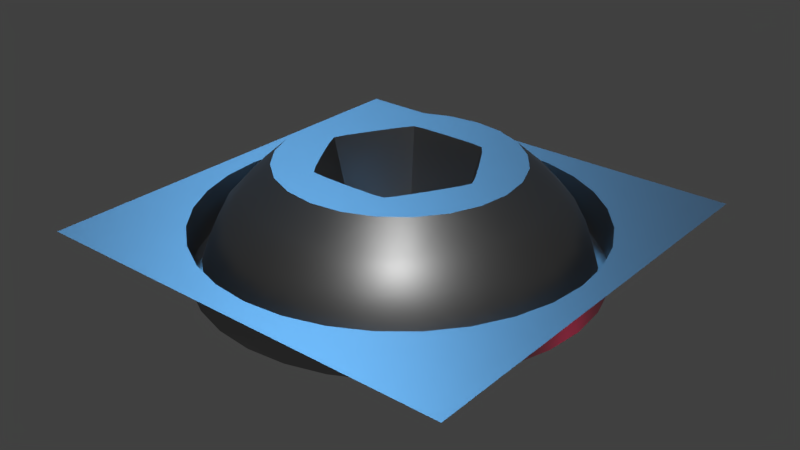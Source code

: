 # Source: decal02_34.blend  (saved by Blender 2.78.0; exported with 4.5.12 LTS)
import bpy
from mathutils import Matrix  # noqa: F401  (used for matrix-valued properties, if any)

bpy.ops.wm.read_factory_settings(use_empty=True)
scene = bpy.context.scene
scene.name = 'Scene'

# ---- collections
col_collection_1 = bpy.data.collections.new('Collection 1'); scene.collection.children.link(col_collection_1)

# ---- materials (node trees are filled in below, after node groups)
mat_base = bpy.data.materials.new('base')
mat_base.alpha_threshold = 0.0
mat_base.diffuse_color = (0.15, 0.15, 0.15, 1.0)
mat_base.roughness = 0.5

# ---- node groups
ng_auto_smooth = bpy.data.node_groups.new('Auto Smooth', 'GeometryNodeTree')
_s = ng_auto_smooth.interface.new_socket(name='Geometry', in_out='OUTPUT', socket_type='NodeSocketGeometry')
_s = ng_auto_smooth.interface.new_socket(name='Geometry', in_out='INPUT', socket_type='NodeSocketGeometry')
_s = ng_auto_smooth.interface.new_socket(name='Angle', in_out='INPUT', socket_type='NodeSocketFloat')
_s.subtype = 'ANGLE'
_s.min_value = 0.0
_s.max_value = 3.142
ng_auto_smooth.is_modifier = True
_N = ng_auto_smooth.nodes; _L = ng_auto_smooth.links
n0 = _N.new('NodeGroupOutput'); n0.name = 'Group Output'; n0.location = (480, -100)
n1 = _N.new('NodeGroupInput'); n1.name = 'Group Input'; n1.location = (-420, -300)
n2 = _N.new('NodeGroupInput'); n2.name = 'Group Input.001'; n2.location = (-60, -100)
n3 = _N.new('GeometryNodeSetShadeSmooth'); n3.name = 'Set Shade Smooth'; n3.location = (120, -100)
n3.domain = 'EDGE'
n4 = _N.new('GeometryNodeSetShadeSmooth'); n4.name = 'Set Shade Smooth.001'; n4.location = (300, -100)
n5 = _N.new('GeometryNodeInputMeshEdgeAngle'); n5.name = 'Edge Angle'; n5.location = (-420, -220)
n6 = _N.new('GeometryNodeInputEdgeSmooth'); n6.name = 'Is Edge Smooth'; n6.location = (-60, -160)
n7 = _N.new('GeometryNodeInputShadeSmooth'); n7.name = 'Is Face Smooth'; n7.location = (-240, -340)
n8 = _N.new('FunctionNodeBooleanMath'); n8.name = 'Boolean Math'; n8.location = (-60, -220)
n9 = _N.new('FunctionNodeCompare'); n9.name = 'Compare'; n9.location = (-240, -180)
n9.operation = 'LESS_EQUAL'
_L.new(n5.outputs[0], n9.inputs[0])
_L.new(n4.outputs[0], n0.inputs[0])
_L.new(n1.outputs[1], n9.inputs[1])
_L.new(n9.outputs[0], n8.inputs[0])
_L.new(n7.outputs[0], n8.inputs[1])
_L.new(n2.outputs[0], n3.inputs[0])
_L.new(n6.outputs[0], n3.inputs[1])
_L.new(n3.outputs[0], n4.inputs[0])
_L.new(n8.outputs[0], n3.inputs[2])
n0.is_active_output = True

# ---- material node trees
mat_base.use_nodes = True; mat_base.node_tree.nodes.clear()
_N = mat_base.node_tree.nodes; _L = mat_base.node_tree.links
n0 = _N.new('ShaderNodeOutputMaterial'); n0.name = 'Material Output'; n0.location = (300, 300)
n1 = _N.new('ShaderNodeBsdfDiffuse'); n1.name = 'Diffuse BSDF'; n1.location = (-22, 188)
n1.inputs[0].default_value = (0.1376, 0.1376, 0.1376, 1.0)
n2 = _N.new('ShaderNodeBsdfAnisotropic'); n2.name = 'Glossy BSDF'; n2.location = (-18, 372)
n2.distribution = 'GGX'
n2.inputs[0].default_value = (0.35, 0.35, 0.35, 1.0)
n2.inputs[1].default_value = 0.4472
_L.new(n2.outputs[0], n0.inputs[0])
n0.is_active_output = True

# ---- world
world_world = bpy.data.worlds.new('World'); scene.world = world_world
world_world.use_nodes = True; world_world.node_tree.nodes.clear()
_N = world_world.node_tree.nodes; _L = world_world.node_tree.links
n0 = _N.new('ShaderNodeMath'); n0.name = 'Math.001'; n0.location = (3, 138)
n0.inputs[1].default_value = 1.0
n1 = _N.new('ShaderNodeMath'); n1.name = 'Math.003'; n1.location = (376, 139)
n1.operation = 'MULTIPLY'
n1.inputs[1].default_value = 1.0
n2 = _N.new('ShaderNodeMath'); n2.name = 'Math.002'; n2.location = (198, 135)
n2.operation = 'POWER'
n2.inputs[1].default_value = 0.1
n3 = _N.new('ShaderNodeMath'); n3.name = 'Math'; n3.location = (-179, 137)
n3.operation = 'MULTIPLY'
n4 = _N.new('ShaderNodeBackground'); n4.name = 'Background'; n4.location = (630, 254)
n4.inputs[0].default_value = (0.05088, 0.05088, 0.05088, 1.0)
n5 = _N.new('ShaderNodeOutputWorld'); n5.name = 'World Output'; n5.location = (890, 246)
n6 = _N.new('ShaderNodeTexCoord'); n6.name = 'Texture Coordinate'; n6.location = (-1202, 211)
n7 = _N.new('ShaderNodeMapping'); n7.name = 'Mapping'; n7.location = (-884, 241)
_L.new(n4.outputs[0], n5.inputs[0])
_L.new(n3.outputs[0], n0.inputs[0])
_L.new(n0.outputs[0], n2.inputs[0])
_L.new(n2.outputs[0], n1.inputs[0])
_L.new(n1.outputs[0], n4.inputs[1])
_L.new(n6.outputs[0], n7.inputs[0])
n5.is_active_output = True
world_world.color = (0.05088, 0.05088, 0.05088)
world_world.use_sun_shadow = False
world_world.sun_shadow_jitter_overblur = 0.0
world_world.cycles.sampling_method = 'MANUAL'

# ---- lights
light_sun_002 = bpy.data.lights.new('Sun.002', 'SUN')
light_sun_002.color = (1.0, 0.0156, 0.1261)
light_sun_002.transmission_factor = 0.0
light_sun_002.angle = 0.1993
light_sun_002.energy = 0.3
light_sun_002.shadow_buffer_clip_start = 0.5
light_sun_002.shadow_soft_size = 0.1
light_sun_002.shadow_cascade_max_distance = 1000.0
light_sun_001 = bpy.data.lights.new('Sun.001', 'SUN')
light_sun_001.color = (0.1441, 0.5003, 1.0)
light_sun_001.transmission_factor = 0.0
light_sun_001.angle = 0.1993
light_sun_001.energy = 1.0
light_sun_001.shadow_buffer_clip_start = 0.5
light_sun_001.shadow_soft_size = 0.1
light_sun_001.shadow_cascade_max_distance = 1000.0
light_sun = bpy.data.lights.new('Sun', 'SUN')
light_sun.transmission_factor = 0.0
light_sun.angle = 0.1993
light_sun.energy = 1.0
light_sun.shadow_buffer_clip_start = 0.5
light_sun.shadow_soft_size = 0.1
light_sun.shadow_cascade_max_distance = 1000.0

# ---- meshes
me_hex_raised = bpy.data.meshes.new('Hex_Raised')
me_hex_raised.from_pydata([(0.0817, 0.3035, 0.1137), (-0.222, 0.2225, 0.1137), (-0.3037, -0.08106, 0.1137), (-0.0817, -0.3036, 0.1137), (0.222, -0.2226, 0.1137), (0.3037, 0.08104, 0.1137), (0.06583, 0.2451, 0.1982), (-0.1793, 0.1796, 0.1982), (-0.2452, -0.06555, 0.1982), (-0.06583, -0.2451, 0.1982), (0.1793, -0.1796, 0.1982), (0.2452, 0.06553, 0.1982), (0.1243, -0.1388, 0.2387), (-0.1243, -0.1388, 0.2387), (-0.0817, 0.3035, 0.1137), (-0.3037, 0.08104, 0.1137), (-0.222, -0.2226, 0.1137), (0.08167, -0.3036, 0.1137), (0.3037, -0.08106, 0.1137), (0.222, 0.2225, 0.1137), (-0.06584, 0.2451, 0.1982), (-0.2452, 0.06552, 0.1982), (-0.1793, -0.1796, 0.1982), (0.06584, -0.2451, 0.1982), (0.2452, -0.06554, 0.1982), (0.1793, 0.1796, 0.1982), (0.1823, 0.03828, 0.2387), (-3.673e-06, 0.1575, 0.2387), (-0.1681, -1.204e-05, 0.2387), (-0.08405, 0.1455, 0.2387), (0.08405, -0.1456, 0.2387), (-0.08404, -0.1456, 0.2387), (0.1681, -4.698e-06, 0.2387), (0.08404, 0.1455, 0.2387), (0.1824, -0.03828, 0.2387), (0.1364, -0.07875, 0.2387), (-0.1364, -0.07876, 0.2387), (3.673e-06, -0.1575, 0.2387), (0.05801, 0.177, 0.2387), (0.1243, 0.1388, 0.2387), (-1.552e-09, -5.834e-05, 0.0931), (-0.05802, 0.177, 0.2387), (0.05802, -0.1771, 0.2387), (-0.1243, 0.1388, 0.2387), (-0.05801, -0.1771, 0.2387), (0.1364, 0.07874, 0.2387), (-0.1823, -0.0383, 0.2387), (-0.067, -0.2489, 0.0697), (0.1821, -0.1825, 0.0697), (0.067, 0.2489, 0.0697), (0.2491, 0.06644, 0.0697), (-0.2491, 0.06644, 0.0697), (-0.1821, -0.1825, 0.0697), (0.2491, -0.06646, 0.0697), (-0.067, 0.2489, 0.0697), (-0.2491, -0.06646, 0.0697), (0.1821, 0.1825, 0.0697), (-0.1821, 0.1825, 0.0697), (0.0483, 0.1795, 0.03485), (-0.1313, 0.1315, 0.03485), (-0.1796, -0.04791, 0.03485), (-0.0483, -0.1795, 0.03485), (0.1313, -0.1316, 0.03485), (0.1796, 0.04789, 0.03485), (-0.0483, 0.1795, 0.03485), (-0.1796, 0.04789, 0.03485), (-0.1313, -0.1316, 0.03485), (0.0483, -0.1795, 0.03485), (0.1796, -0.04791, 0.03485), (0.1313, 0.1315, 0.03485), (-0.1824, 0.03827, 0.2387), (-0.1364, 0.07874, 0.2387), (0.06697, -0.2489, 0.0697), (-0.0531, 0.09179, 0.0931), (0.05396, 0.2014, 0.2387), (-0.2543, -1.369e-05, 0.1982), (0.1607, 0.09275, 0.03485), (0.2196, -0.1268, 0.1982), (-0.2014, -0.05399, 0.2387), (-0.0483, -0.1795, 0.0697), (-0.1607, -0.09277, 0.03485), (0.0, -0.1855, 0.03485), (0.1796, 0.04789, 0.0697), (0.1607, -0.09277, 0.03485), (-0.2718, -0.157, 0.1137), (-0.1607, 0.09275, 0.03485), (-6.251e-06, -0.3138, 0.1137), (0.07902, 0.1595, 0.2387), (-0.1796, -0.04791, 0.0697), (0.0721, 0.1248, 0.2387), (0.0986, 0.1482, 0.2387), (-0.2718, 0.1569, 0.1137), (-0.1313, 0.1315, 0.0697), (0.0, 0.1856, 0.03485), (0.0483, 0.1795, 0.0697), (0.1475, -0.1475, 0.2387), (-5.325e-06, 0.2536, 0.1982), (0.0, 0.3138, 0.1137), (0.1442, -8.371e-06, 0.2387), (0.2329, 0.2334, 0.0697), (0.1292, -0.2239, 0.0697), (0.1315, -0.1117, 0.2387), (0.2543, -3.038e-06, 0.1982), (0.1796, 0.04789, 7.803e-09), (-0.1442, -8.371e-06, 0.2387), (0.1313, 0.1315, 2.143e-08), (-0.1313, -0.1316, -2.143e-08), (-0.1796, -0.04791, -7.805e-09), (-0.2196, -0.1268, 0.1982), (-0.0483, -0.1795, -2.924e-08), (0.1313, -0.1316, -2.143e-08), (-0.2229, 0.1287, 0.0697), (0.1062, -8.347e-06, 0.0931), (-0.1313, 0.1315, 2.143e-08), (0.3185, 0.08499, 0.0697), (0.3185, -0.08501, 0.0697), (0.2229, 0.1287, 0.0697), (-0.1271, 0.2202, 0.1982), (0.0483, -0.1795, -2.924e-08), (0.3152, -8.35e-06, 0.1137), (0.0932, -0.1614, 0.03485), (0.1576, -0.273, 0.1137), (0.0483, 0.1795, 2.924e-08), (0.2329, -0.2334, 0.0697), (0.1474, 0.1475, 0.2387), (0.08565, -0.3184, 0.0697), (0.1796, -0.04791, -7.805e-09), (0.1625, 0.05796, 0.2387), (-0.1475, 0.1474, 0.2387), (-0.05398, 0.2014, 0.2387), (0.1111, -0.06416, 0.2387), (-0.1474, -0.1475, 0.2387), (0.1271, -0.2202, 0.1982), (-0.2329, -0.2334, 0.0697), (0.2196, 0.1268, 0.1982), (-0.0986, -0.1482, 0.2387), (-0.03103, 0.1697, 0.2387), (-0.0932, -0.1614, 0.03485), (-0.0531, -0.09196, 0.0931), (-0.05396, -0.2014, 0.2387), (-0.0483, 0.1795, 2.924e-08), (-0.1315, -0.1117, 0.2387), (0.05398, -0.2014, 0.2387), (0.03102, 0.1697, 0.2387), (-0.3152, -8.35e-06, 0.1137), (-0.3185, -0.08501, 0.0697), (-6.251e-06, -0.2573, 0.0697), (0.1776, 0.01129, 0.2387), (0.1864, -8.337e-06, 0.03485), (0.1293, 0.2239, 0.0697), (-0.0857, -0.3184, 0.0697), (0.1111, 0.06414, 0.2387), (-0.1271, -0.2202, 0.1982), (0.0721, -0.1249, 0.2387), (0.08265, -0.04771, 0.0931), (0.2585, -8.345e-06, 0.0697), (0.0531, -0.09196, 0.0931), (-0.3185, 0.08499, 0.0697), (-0.1293, 0.2239, 0.0697), (0.2817, 0.07519, 0.1568), (-0.1796, 0.04789, 7.803e-09), (-0.1576, -0.273, 0.1137), (0.2817, -0.0752, 0.1568), (-0.2329, 0.2334, 0.0697), (-0.1864, -8.337e-06, 0.03485), (-0.0857, 0.3183, 0.0697), (0.2014, 0.05397, 0.2387), (-0.2196, 0.1268, 0.1982), (0.2014, -0.05397, 0.2387), (-0.0932, 0.1614, 0.03485), (-0.1576, 0.273, 0.1137), (-0.2585, -8.345e-06, 0.0697), (0.0483, -0.1795, 0.0697), (0.0, -0.09541, 0.0931), (0.2059, -0.2064, 0.1568), (0.0932, 0.1614, 0.03485), (-0.1776, -0.01131, 0.2387), (0.0, 0.1283, 0.2387), (0.1576, 0.273, 0.1137), (0.0, -0.1283, 0.2387), (0.07573, -0.2815, 0.1568), (0.0857, 0.3183, 0.0697), (-0.0721, 0.1248, 0.2387), (-0.1111, -0.06416, 0.2387), (-0.07903, 0.1595, 0.2387), (-0.1062, -8.347e-06, 0.0931), (-0.1776, 0.01128, 0.2387), (-0.1293, -0.2239, 0.0697), (-0.2059, -0.2064, 0.1568), (0.0531, 0.09179, 0.0931), (-0.08265, -0.04771, 0.0931), (-0.1313, -0.1316, 0.0697), (0.1776, -0.0113, 0.2387), (0.1625, -0.05797, 0.2387), (0.08265, 0.04769, 0.0931), (0.2229, -0.1287, 0.0697), (5.325e-06, -0.2536, 0.1982), (0.03103, -0.1697, 0.2387), (-0.2817, -0.07521, 0.1568), (-0.1315, 0.1117, 0.2387), (0.1796, -0.04791, 0.0697), (-0.07573, -0.2815, 0.1568), (0.0, 0.2574, 0.0697), (-0.2817, 0.07519, 0.1568), (0.1271, 0.2202, 0.1982), (-0.0721, -0.1249, 0.2387), (0.2718, 0.1569, 0.1137), (0.09861, -0.1482, 0.2387), (-0.2059, 0.2064, 0.1568), (0.1313, 0.1315, 0.0697), (-0.07574, 0.2815, 0.1568), (-0.1796, 0.04789, 0.0697), (0.1313, -0.1316, 0.0697), (-0.03102, -0.1697, 0.2387), (-0.0483, 0.1795, 0.0697), (0.0, 0.09509, 0.0931), (-0.1625, -0.05798, 0.2387), (-0.2014, 0.05395, 0.2387), (0.2718, -0.157, 0.1137), (-0.2229, -0.1287, 0.0697), (-0.09861, 0.1482, 0.2387), (0.07573, 0.2815, 0.1568), (0.2059, 0.2064, 0.1568), (0.1315, 0.1117, 0.2387), (0.07903, -0.1595, 0.2387), (-0.07902, -0.1595, 0.2387), (-0.08265, 0.04769, 0.0931), (-0.1111, 0.06414, 0.2387), (-0.1625, 0.05795, 0.2387), (0.0, 0.3291, 0.0697), (-1.332e-06, 0.2911, 0.1568), (0.1462, 0.2532, 0.1568), (0.1653, 0.2863, 0.0697), (-0.2851, 0.1646, 0.0697), (-0.2521, 0.1456, 0.1568), (-0.1462, 0.2532, 0.1568), (-0.1653, 0.2863, 0.0697), (-0.2851, -0.1646, 0.0697), (-0.2521, -0.1456, 0.1568), (-0.2923, -9.689e-06, 0.1568), (-0.3306, -8.343e-06, 0.0697), (-1.25e-05, -0.3291, 0.0697), (-2.31e-07, -0.2911, 0.1568), (-0.1462, -0.2532, 0.1568), (-0.1653, -0.2863, 0.0697), (0.2851, -0.1646, 0.0697), (0.2521, -0.1456, 0.1568), (0.1461, -0.2532, 0.1568), (0.1653, -0.2863, 0.0697), (0.2851, 0.1646, 0.0697), (0.2521, 0.1456, 0.1568), (0.2923, -7.026e-06, 0.1568), (0.3306, -8.343e-06, 0.0697), (-1.065e-05, 0.2086, 0.2387), (0.1043, 0.1807, 0.2387), (-0.1807, 0.1043, 0.2387), (-0.1043, 0.1807, 0.2387), (-0.1807, -0.1043, 0.2387), (-0.2087, -1.902e-05, 0.2387), (1.065e-05, -0.2087, 0.2387), (-0.1043, -0.1807, 0.2387), (0.1807, -0.1043, 0.2387), (0.1043, -0.1807, 0.2387), (0.1807, 0.1043, 0.2387), (0.2087, 2.281e-06, 0.2387), (0.05108, 0.1274, 0.2387), (-0.08486, 0.1079, 0.2387), (-0.1359, -0.0195, 0.2387), (-0.05108, -0.1274, 0.2387), (0.08486, -0.108, 0.2387), (0.1359, 0.01948, 0.2387), (-0.05108, 0.1274, 0.2387), (-0.1359, 0.01948, 0.2387), (-0.08486, -0.108, 0.2387), (0.05108, -0.1274, 0.2387), (0.1359, -0.0195, 0.2387), (0.08486, 0.1079, 0.2387), (0.03682, 0.09427, 0.0931), (-0.06349, 0.07912, 0.0931), (-0.1003, -0.01538, 0.0931), (-0.03682, -0.09455, 0.0931), (0.06349, -0.07917, 0.0931), (0.1003, 0.01537, 0.0931), (-0.03682, 0.09427, 0.0931), (-0.1003, 0.01537, 0.0931), (-0.06349, -0.07917, 0.0931), (0.03682, -0.09455, 0.0931), (0.1003, -0.01538, 0.0931), (0.06349, 0.07912, 0.0931), (0.0932, 0.1614, 0.0697), (0.0932, 0.1614, 2.63e-08), (0.0, 0.1856, 3.024e-08), (0.0, 0.1856, 0.0697), (-0.0932, 0.1614, 0.0697), (-0.0932, 0.1614, 2.63e-08), (-0.1607, 0.09275, 1.511e-08), (-0.1607, 0.09275, 0.0697), (-0.1864, -8.343e-06, 0.0697), (-0.1864, -8.331e-06, -1.357e-12), (-0.1607, -0.09277, -1.511e-08), (-0.1607, -0.09277, 0.0697), (-0.0932, -0.1614, 0.0697), (-0.0932, -0.1614, -2.63e-08), (0.0, -0.1855, -3.023e-08), (0.0, -0.1855, 0.0697), (0.0932, -0.1614, 0.0697), (0.0932, -0.1614, -2.63e-08), (0.1607, -0.09277, -1.511e-08), (0.1607, -0.09277, 0.0697), (0.1864, -8.343e-06, 0.0697), (0.1864, -8.331e-06, -1.357e-12), (0.1607, 0.09275, 1.511e-08), (0.1607, 0.09275, 0.0697)], [], [(0, 181, 229, 97), (0, 97, 230, 221), (0, 221, 231, 178), (0, 178, 232, 181), (1, 163, 233, 91), (1, 91, 234, 208), (1, 208, 235, 170), (1, 170, 236, 163), (2, 145, 237, 84), (2, 84, 238, 198), (2, 198, 239, 144), (2, 144, 240, 145), (3, 150, 241, 86), (3, 86, 242, 201), (3, 201, 243, 161), (3, 161, 244, 150), (4, 123, 245, 218), (4, 218, 246, 174), (4, 174, 247, 121), (4, 121, 248, 123), (5, 114, 249, 206), (5, 206, 250, 159), (5, 159, 251, 119), (5, 119, 252, 114), (6, 221, 230, 96), (6, 96, 253, 74), (6, 74, 254, 204), (6, 204, 231, 221), (7, 208, 234, 167), (7, 167, 255, 128), (7, 128, 256, 117), (7, 117, 235, 208), (8, 198, 238, 108), (8, 108, 257, 78), (8, 78, 258, 75), (8, 75, 239, 198), (9, 201, 242, 196), (9, 196, 259, 139), (9, 139, 260, 152), (9, 152, 243, 201), (10, 174, 246, 77), (10, 77, 261, 95), (10, 95, 262, 132), (10, 132, 247, 174), (11, 159, 250, 134), (11, 134, 263, 166), (11, 166, 264, 102), (11, 102, 251, 159), (12, 207, 262, 95), (12, 95, 261, 101), (12, 101, 269, 207), (272, 104, 185, 284), (138, 205, 268, 280), (13, 135, 273, 141), (13, 141, 257, 131), (13, 131, 260, 135), (276, 89, 189, 288), (185, 104, 267, 279), (14, 165, 236, 170), (14, 170, 235, 210), (14, 210, 230, 97), (14, 97, 229, 165), (15, 157, 240, 144), (15, 144, 239, 203), (15, 203, 234, 91), (15, 91, 233, 157), (16, 133, 244, 161), (16, 161, 243, 188), (16, 188, 238, 84), (16, 84, 237, 133), (17, 125, 248, 121), (17, 121, 247, 180), (17, 180, 242, 86), (17, 86, 241, 125), (18, 115, 252, 119), (18, 119, 251, 162), (18, 162, 246, 218), (18, 218, 245, 115), (19, 99, 232, 178), (19, 178, 231, 222), (19, 222, 250, 206), (19, 206, 249, 99), (20, 96, 230, 210), (20, 210, 235, 117), (20, 117, 256, 129), (20, 129, 253, 96), (21, 167, 234, 203), (21, 203, 239, 75), (21, 75, 258, 217), (21, 217, 255, 167), (22, 108, 238, 188), (22, 188, 243, 152), (22, 152, 260, 131), (22, 131, 257, 108), (23, 196, 242, 180), (23, 180, 247, 132), (23, 132, 262, 142), (23, 142, 259, 196), (24, 77, 246, 162), (24, 162, 251, 102), (24, 102, 264, 168), (24, 168, 261, 77), (25, 134, 250, 222), (25, 222, 231, 204), (25, 204, 254, 124), (25, 124, 263, 134), (266, 278, 73, 182), (189, 89, 265, 277), (271, 182, 73, 283), (275, 98, 112, 287), (26, 147, 264, 166), (26, 166, 263, 127), (26, 127, 270, 147), (27, 143, 253, 136), (27, 136, 271, 177), (27, 177, 265, 143), (281, 269, 130, 154), (112, 98, 270, 282), (28, 186, 258, 176), (28, 176, 267, 104), (28, 104, 272, 186), (29, 184, 256, 220), (29, 220, 266, 182), (29, 182, 271, 184), (30, 224, 262, 207), (30, 207, 269, 153), (30, 153, 274, 224), (31, 135, 260, 225), (31, 225, 268, 205), (31, 205, 273, 135), (32, 192, 264, 147), (32, 147, 270, 98), (32, 98, 275, 192), (33, 90, 254, 87), (33, 87, 265, 89), (33, 89, 276, 90), (34, 192, 275, 193), (34, 193, 261, 168), (34, 168, 264, 192), (35, 101, 261, 193), (35, 193, 275, 130), (35, 130, 269, 101), (36, 216, 257, 141), (36, 141, 273, 183), (36, 183, 267, 216), (37, 213, 259, 197), (37, 197, 274, 179), (37, 179, 268, 213), (38, 87, 254, 74), (38, 74, 253, 143), (38, 143, 265, 87), (273, 285, 190, 183), (154, 130, 275, 287), (39, 90, 276, 223), (39, 223, 263, 124), (39, 124, 254, 90), (40, 156, 281, 154), (40, 154, 287, 112), (40, 112, 282, 194), (40, 194, 288, 189), (40, 189, 277, 215), (40, 215, 283, 73), (40, 73, 278, 226), (40, 226, 284, 185), (40, 185, 279, 190), (40, 190, 285, 138), (40, 138, 280, 173), (40, 173, 286, 156), (41, 184, 271, 136), (41, 136, 253, 129), (41, 129, 256, 184), (42, 224, 274, 197), (42, 197, 259, 142), (42, 142, 262, 224), (279, 267, 183, 190), (276, 288, 194, 151), (43, 220, 256, 128), (43, 128, 255, 199), (43, 199, 266, 220), (44, 225, 260, 139), (44, 139, 259, 213), (44, 213, 268, 225), (45, 127, 263, 223), (45, 223, 276, 151), (45, 151, 270, 127), (282, 270, 151, 194), (274, 286, 173, 179), (280, 268, 179, 173), (274, 153, 156, 286), (46, 176, 258, 78), (46, 78, 257, 216), (46, 216, 267, 176), (47, 187, 301, 79), (47, 79, 304, 146), (47, 146, 241, 150), (47, 150, 244, 187), (48, 100, 305, 212), (48, 212, 308, 195), (48, 195, 245, 123), (48, 123, 248, 100), (49, 149, 289, 94), (49, 94, 292, 202), (49, 202, 229, 181), (49, 181, 232, 149), (50, 155, 309, 82), (50, 82, 312, 116), (50, 116, 249, 114), (50, 114, 252, 155), (51, 111, 296, 211), (51, 211, 297, 171), (51, 171, 240, 157), (51, 157, 233, 111), (52, 219, 300, 191), (52, 191, 301, 187), (52, 187, 244, 133), (52, 133, 237, 219), (53, 195, 308, 200), (53, 200, 309, 155), (53, 155, 252, 115), (53, 115, 245, 195), (54, 202, 292, 214), (54, 214, 293, 158), (54, 158, 236, 165), (54, 165, 229, 202), (55, 171, 297, 88), (55, 88, 300, 219), (55, 219, 237, 145), (55, 145, 240, 171), (56, 99, 249, 116), (56, 116, 312, 209), (56, 209, 289, 149), (56, 149, 232, 99), (57, 158, 293, 92), (57, 92, 296, 111), (57, 111, 233, 163), (57, 163, 236, 158), (58, 94, 289, 175), (58, 175, 290, 122), (58, 122, 291, 93), (58, 93, 292, 94), (59, 92, 293, 169), (59, 169, 294, 113), (59, 113, 295, 85), (59, 85, 296, 92), (60, 88, 297, 164), (60, 164, 298, 107), (60, 107, 299, 80), (60, 80, 300, 88), (61, 79, 301, 137), (61, 137, 302, 109), (61, 109, 303, 81), (61, 81, 304, 79), (62, 212, 305, 120), (62, 120, 306, 110), (62, 110, 307, 83), (62, 83, 308, 212), (63, 82, 309, 148), (63, 148, 310, 103), (63, 103, 311, 76), (63, 76, 312, 82), (64, 214, 292, 93), (64, 93, 291, 140), (64, 140, 294, 169), (64, 169, 293, 214), (65, 211, 296, 85), (65, 85, 295, 160), (65, 160, 298, 164), (65, 164, 297, 211), (66, 191, 300, 80), (66, 80, 299, 106), (66, 106, 302, 137), (66, 137, 301, 191), (67, 172, 304, 81), (67, 81, 303, 118), (67, 118, 306, 120), (67, 120, 305, 172), (68, 200, 308, 83), (68, 83, 307, 126), (68, 126, 310, 148), (68, 148, 309, 200), (69, 209, 312, 76), (69, 76, 311, 105), (69, 105, 290, 175), (69, 175, 289, 209), (271, 283, 215, 177), (156, 153, 269, 281), (277, 265, 177, 215), (272, 284, 226, 227), (70, 186, 272, 228), (70, 228, 255, 217), (70, 217, 258, 186), (71, 199, 255, 228), (71, 228, 272, 227), (71, 227, 266, 199), (266, 227, 226, 278), (72, 125, 241, 146), (72, 146, 304, 172), (72, 172, 305, 100), (72, 100, 248, 125), (273, 205, 138, 285)])
me_hex_raised.polygons.foreach_set('use_smooth', [True] * 300)
_k = set([(73, 182), (73, 278), (73, 283), (74, 253), (74, 254), (78, 257), (78, 258), (79, 301), (79, 304), (82, 309), (82, 312), (88, 297), (88, 300), (89, 189), (89, 265), (89, 276), (92, 293), (92, 296), (94, 289), (94, 292), (95, 261), (95, 262), (98, 112), (98, 270), (98, 275), (99, 232), (99, 249), (104, 185), (104, 267), (104, 272), (112, 282), (112, 287), (114, 249), (114, 252), (115, 245), (115, 252), (123, 245), (123, 248), (124, 254), (124, 263), (125, 241), (125, 248), (128, 255), (128, 256), (129, 253), (129, 256), (130, 269), (130, 275), (131, 257), (131, 260), (133, 237), (133, 244), (138, 205), (138, 280), (138, 285), (139, 259), (139, 260), (142, 259), (142, 262), (145, 237), (145, 240), (150, 241), (150, 244), (151, 270), (151, 276), (153, 156), (153, 269), (153, 274), (154, 281), (154, 287), (156, 281), (156, 286), (157, 233), (157, 240), (163, 233), (163, 236), (165, 229), (165, 236), (166, 263), (166, 264), (168, 261), (168, 264), (172, 304), (172, 305), (173, 280), (173, 286), (177, 265), (177, 271), (179, 268), (179, 274), (181, 229), (181, 232), (182, 266), (182, 271), (183, 267), (183, 273), (185, 279), (185, 284), (189, 277), (189, 288), (190, 279), (190, 285), (191, 300), (191, 301), (194, 282), (194, 288), (200, 308), (200, 309), (205, 268), (205, 273), (209, 289), (209, 312), (211, 296), (211, 297), (212, 305), (212, 308), (214, 292), (214, 293), (215, 277), (215, 283), (217, 255), (217, 258), (226, 278), (226, 284), (227, 266), (227, 272)])
me_hex_raised.attributes.new('sharp_edge', 'BOOLEAN', 'EDGE').data.foreach_set('value', [ (min(e.vertices), max(e.vertices)) in _k for e in me_hex_raised.edges])
_k = {(181, 229): 1.0, (181, 232): 1.0, (163, 233): 1.0, (163, 236): 1.0, (145, 237): 1.0, (145, 240): 1.0, (150, 241): 1.0, (150, 244): 1.0, (123, 245): 1.0, (123, 248): 1.0, (114, 249): 1.0, (114, 252): 1.0, (74, 253): 1.0, (74, 254): 1.0, (128, 255): 1.0, (128, 256): 1.0, (78, 257): 1.0, (78, 258): 1.0, (139, 259): 1.0, (139, 260): 1.0, (95, 261): 1.0, (95, 262): 1.0, (166, 263): 1.0, (166, 264): 1.0, (104, 272): 1.0, (104, 185): 1.0, (185, 284): 1.0, (138, 280): 1.0, (138, 205): 1.0, (205, 268): 1.0, (131, 257): 1.0, (131, 260): 1.0, (89, 276): 1.0, (89, 189): 1.0, (189, 288): 1.0, (185, 279): 1.0, (104, 267): 1.0, (165, 236): 1.0, (165, 229): 1.0, (157, 240): 1.0, (157, 233): 1.0, (133, 244): 1.0, (133, 237): 1.0, (125, 248): 1.0, (125, 241): 1.0, (115, 252): 1.0, (115, 245): 1.0, (99, 232): 1.0, (99, 249): 1.0, (129, 256): 1.0, (129, 253): 1.0, (217, 258): 1.0, (217, 255): 1.0, (142, 262): 1.0, (142, 259): 1.0, (168, 264): 1.0, (168, 261): 1.0, (124, 254): 1.0, (124, 263): 1.0, (182, 266): 1.0, (73, 278): 1.0, (73, 182): 1.0, (189, 277): 1.0, (89, 265): 1.0, (182, 271): 1.0, (73, 283): 1.0, (98, 275): 1.0, (98, 112): 1.0, (112, 287): 1.0, (177, 271): 1.0, (177, 265): 1.0, (154, 281): 1.0, (130, 269): 1.0, (112, 282): 1.0, (98, 270): 1.0, (153, 269): 1.0, (153, 274): 1.0, (205, 273): 1.0, (130, 275): 1.0, (183, 273): 1.0, (183, 267): 1.0, (179, 274): 1.0, (179, 268): 1.0, (190, 285): 1.0, (154, 287): 1.0, (156, 281): 1.0, (194, 282): 1.0, (194, 288): 1.0, (215, 277): 1.0, (215, 283): 1.0, (226, 278): 1.0, (226, 284): 1.0, (190, 279): 1.0, (138, 285): 1.0, (173, 280): 1.0, (173, 286): 1.0, (156, 286): 1.0, (151, 276): 1.0, (151, 270): 1.0, (153, 156): 1.0, (79, 301): 1.0, (79, 304): 1.0, (212, 305): 1.0, (212, 308): 1.0, (94, 289): 1.0, (94, 292): 1.0, (82, 309): 1.0, (82, 312): 1.0, (211, 296): 1.0, (211, 297): 1.0, (191, 300): 1.0, (191, 301): 1.0, (200, 308): 1.0, (200, 309): 1.0, (214, 292): 1.0, (214, 293): 1.0, (88, 297): 1.0, (88, 300): 1.0, (209, 312): 1.0, (209, 289): 1.0, (92, 293): 1.0, (92, 296): 1.0, (172, 304): 1.0, (172, 305): 1.0, (227, 272): 1.0, (227, 266): 1.0}
me_hex_raised.attributes.new('crease_edge', 'FLOAT', 'EDGE').data.foreach_set('value', [_k.get((min(e.vertices), max(e.vertices)), 0.0) for e in me_hex_raised.edges])
me_hex_raised.materials.append(mat_base)
me_hex_raised.use_remesh_preserve_volume = False
me_hex_raised.use_remesh_preserve_attributes = False
me_hex_raised.use_mirror_vertex_groups = False
me_hex_raised.update()
me_cube_001 = bpy.data.meshes.new('Cube.001')
me_cube_001.from_pydata([(2.735e-08, 0.3502, 0.9188), (0.06832, 0.3435, 0.9188), (0.134, 0.3235, 0.9188), (0.1945, 0.2912, 0.9188), (0.2476, 0.2476, 0.9188), (0.2912, 0.1946, 0.9188), (0.3235, 0.134, 0.9188), (0.3434, 0.06832, 0.9188), (0.3502, 8.571e-06, 0.9188), (0.3434, -0.06831, 0.9188), (0.3235, -0.134, 0.9188), (0.2912, -0.1945, 0.9188), (0.2476, -0.2476, 0.9188), (0.1945, -0.2912, 0.9188), (0.134, -0.3235, 0.9188), (0.06832, -0.3434, 0.9188), (-8.675e-08, -0.3502, 0.9188), (-0.06832, -0.3434, 0.9188), (-0.134, -0.3235, 0.9188), (-0.1945, -0.2912, 0.9188), (-0.2476, -0.2476, 0.9188), (-0.2912, -0.1945, 0.9188), (-0.3235, -0.134, 0.9188), (-0.3434, -0.06831, 0.9188), (-0.3502, 8.882e-06, 0.9188), (-0.3434, 0.06832, 0.9188), (-0.3235, 0.134, 0.9188), (-0.2912, 0.1946, 0.9188), (-0.2476, 0.2476, 0.9188), (-0.1945, 0.2912, 0.9188), (-0.134, 0.3235, 0.9188), (-0.06831, 0.3435, 0.9188), (-0.3925, -0.393, 1.0), (-0.3925, 0.393, 1.0), (0.3925, -0.393, 1.0), (0.3925, 0.393, 1.0), (0.2912, -0.1945, 1.0), (2.735e-08, 0.3502, 1.0), (-0.06831, 0.3435, 1.0), (-0.134, 0.3235, 1.0), (-0.3235, -0.134, 1.0), (-0.2912, -0.1945, 1.0), (-0.3434, -0.06831, 1.0), (-0.2476, -0.2476, 1.0), (-0.06832, -0.3434, 1.0), (-8.675e-08, -0.3502, 1.0), (-0.134, -0.3235, 1.0), (0.3434, 0.06832, 1.0), (0.1945, 0.2912, 1.0), (0.3502, 8.571e-06, 1.0), (0.3235, 0.134, 1.0), (0.06832, -0.3434, 1.0), (-0.2476, 0.2476, 1.0), (-0.1945, 0.2912, 1.0), (-0.2912, 0.1946, 1.0), (0.3434, -0.06831, 1.0), (0.1945, -0.2912, 1.0), (0.2476, -0.2476, 1.0), (0.3235, -0.134, 1.0), (-0.3502, 8.882e-06, 1.0), (-0.1945, -0.2912, 1.0), (-0.3434, 0.06832, 1.0), (0.2476, 0.2476, 1.0), (0.134, -0.3235, 1.0), (0.2912, 0.1946, 1.0), (-0.3235, 0.134, 1.0), (0.134, 0.3235, 1.0), (0.06832, 0.3435, 1.0)], [], [(0, 1, 67, 37), (1, 2, 66, 67), (2, 3, 48, 66), (3, 4, 62, 48), (4, 5, 64, 62), (5, 6, 50, 64), (6, 7, 47, 50), (7, 8, 49, 47), (8, 9, 55, 49), (9, 10, 58, 55), (10, 11, 36, 58), (11, 12, 57, 36), (12, 13, 56, 57), (13, 14, 63, 56), (14, 15, 51, 63), (15, 16, 45, 51), (16, 17, 44, 45), (17, 18, 46, 44), (18, 19, 60, 46), (19, 20, 43, 60), (20, 21, 41, 43), (21, 22, 40, 41), (22, 23, 42, 40), (23, 24, 59, 42), (24, 25, 61, 59), (25, 26, 65, 61), (26, 27, 54, 65), (27, 28, 52, 54), (28, 29, 53, 52), (29, 30, 39, 53), (30, 31, 38, 39), (31, 0, 37, 38), (0, 31, 30, 29, 28, 27, 26, 25, 24, 23, 22, 21, 20, 19, 18, 17, 16, 15, 14, 13, 12, 11, 10, 9, 8, 7, 6, 5, 4, 3, 2, 1), (35, 33, 52, 53, 39, 38, 37, 67, 66, 48, 62), (59, 61, 65, 54, 52, 33, 32, 34, 35, 62, 64, 50, 47, 49, 55, 58, 36, 57, 56, 63, 51, 45, 44, 46, 60, 43, 41, 40, 42)])
me_cube_001.polygons.foreach_set('use_smooth', [True] * 35)
_k = set([(0, 1), (0, 31), (1, 2), (2, 3), (3, 4), (4, 5), (5, 6), (6, 7), (7, 8), (8, 9), (9, 10), (10, 11), (11, 12), (12, 13), (13, 14), (14, 15), (15, 16), (16, 17), (17, 18), (18, 19), (19, 20), (20, 21), (21, 22), (22, 23), (23, 24), (24, 25), (25, 26), (26, 27), (27, 28), (28, 29), (29, 30), (30, 31), (32, 33), (32, 34), (33, 35), (34, 35), (36, 57), (36, 58), (37, 38), (37, 67), (38, 39), (39, 53), (40, 41), (40, 42), (41, 43), (42, 59), (43, 60), (44, 45), (44, 46), (45, 51), (46, 60), (47, 49), (47, 50), (48, 62), (48, 66), (49, 55), (50, 64), (51, 63), (52, 53), (52, 54), (54, 65), (55, 58), (56, 57), (56, 63), (59, 61), (61, 65), (62, 64), (66, 67)])
me_cube_001.attributes.new('sharp_edge', 'BOOLEAN', 'EDGE').data.foreach_set('value', [ (min(e.vertices), max(e.vertices)) in _k for e in me_cube_001.edges])
me_cube_001.materials.append(mat_base)
me_cube_001.use_remesh_preserve_volume = False
me_cube_001.use_remesh_preserve_attributes = False
me_cube_001.use_mirror_vertex_groups = False
me_cube_001.update()

# ---- objects
ob_sun_002 = bpy.data.objects.new('Sun_002', light_sun_002)
ob_sun_001 = bpy.data.objects.new('Sun_001', light_sun_001)
ob_sun = bpy.data.objects.new('Sun', light_sun)
ob_hex_raised = bpy.data.objects.new('Hex_Raised', me_hex_raised)
ob_cube = bpy.data.objects.new('Cube', me_cube_001)

# ---- transforms, parenting, visibility, modifiers, constraints
ob_sun_002.location = (2.403, 5.316, -0.3511)
ob_sun_002.rotation_euler = (2.303, 0.1907, -3.51)
ob_sun_002.lineart.crease_threshold = 0.0
ob_sun_001.location = (-2.843, 4.998, 6.444)
ob_sun_001.rotation_euler = (0.7771, 0.4136, -2.722)
ob_sun_001.lineart.crease_threshold = 0.0
ob_sun.location = (1.031, 1.341, 7.487)
ob_sun.rotation_euler = (-0.5347, 0.2812, -2.04)
ob_sun.lineart.crease_threshold = 0.0
ob_hex_raised.location = (-7.451e-09, 8.337e-06, 1.866)
ob_hex_raised.lineart.crease_threshold = 0.0
_m = ob_hex_raised.modifiers.new('Bevel', 'BEVEL')
_m.width = 0.018
_m.width_pct = 0.018
_m.segments = 6
_m.limit_method = 'WEIGHT'
_m.use_clamp_overlap = False
_m.profile = 0.7
_m.spread = 0.0
_m = ob_hex_raised.modifiers.new('Auto Smooth', 'NODES')
_m.node_group = ng_auto_smooth
_gi = [s.identifier for s in ng_auto_smooth.interface.items_tree if s.item_type == 'SOCKET' and s.in_out == 'INPUT']
_m[_gi[1]] = 1.047  # Angle
ob_cube.location = (0.0, 0.0, 1.0)
ob_cube.lineart.crease_threshold = 0.0
_m = ob_cube.modifiers.new('Bevel', 'BEVEL')
_m.width = 0.038
_m.width_pct = 0.038
_m.segments = 6
_m.limit_method = 'WEIGHT'
_m.use_clamp_overlap = False
_m.profile = 0.7
_m.spread = 0.0
_m = ob_cube.modifiers.new('Auto Smooth', 'NODES')
_m.node_group = ng_auto_smooth
_gi = [s.identifier for s in ng_auto_smooth.interface.items_tree if s.item_type == 'SOCKET' and s.in_out == 'INPUT']
_m[_gi[1]] = 1.047  # Angle

# ---- collection membership
col_collection_1.objects.link(ob_sun_002)
col_collection_1.objects.link(ob_sun_001)
col_collection_1.objects.link(ob_sun)
col_collection_1.objects.link(ob_hex_raised)
col_collection_1.objects.link(ob_cube)

# ---- scene / render settings (as saved in the file)
scene.frame_start = 0; scene.frame_end = 250; scene.frame_set(1)
scene.render.engine = 'CYCLES'
scene.render.dither_intensity = 0.0
scene.render.film_transparent = True
scene.cycles.use_denoising = False
scene.cycles.samples = 64
scene.cycles.sampling_pattern = 'TABULATED_SOBOL'
scene.cycles.light_sampling_threshold = 0.0
scene.cycles.use_adaptive_sampling = False
scene.cycles.use_light_tree = False
scene.cycles.blur_glossy = 0.0
scene.cycles.sample_clamp_indirect = 0.0
scene.view_settings.view_transform = 'Standard'
bpy.context.view_layer.update()

# ---- added for rendering (the .blend has no active camera): camera
cam_auto = bpy.data.cameras.new('AutoCamera')
cam_auto.lens = 50.0
cam_auto.sensor_width = 36.0
cam_auto.clip_end = 1000.0
ob_auto_camera = bpy.data.objects.new('AutoCamera', cam_auto)
scene.collection.objects.link(ob_auto_camera)
ob_auto_camera.location = (1.05117, -1.2614, 2.82676)
ob_auto_camera.rotation_euler = (1.09748, -7.21219e-08, 0.694738)
scene.camera = ob_auto_camera
bpy.context.view_layer.update()
